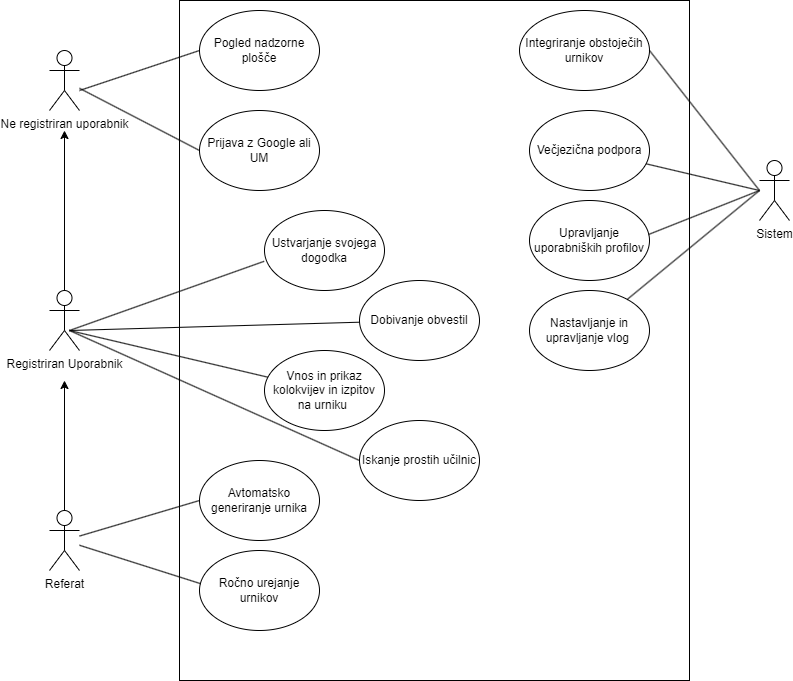

The diagram above was exported from draw.io. Its source (the exported page's mxGraphModel, read from the mxfile embedded in the PNG):
<mxGraphModel dx="1662" dy="1894" grid="1" gridSize="10" guides="1" tooltips="1" connect="1" arrows="1" fold="1" page="1" pageScale="1" pageWidth="850" pageHeight="1100" math="0" shadow="0">
  <root>
    <mxCell id="0" />
    <mxCell id="1" parent="0" />
    <mxCell id="UeDqC_LNHcO44_fMpUjF-14" value="" style="rounded=0;whiteSpace=wrap;html=1;" parent="1" vertex="1">
      <mxGeometry x="220" y="-10" width="510" height="680" as="geometry" />
    </mxCell>
    <mxCell id="UeDqC_LNHcO44_fMpUjF-1" value="Ne registriran uporabnik" style="shape=umlActor;verticalLabelPosition=bottom;verticalAlign=top;html=1;outlineConnect=0;" parent="1" vertex="1">
      <mxGeometry x="90" y="40" width="30" height="60" as="geometry" />
    </mxCell>
    <mxCell id="UeDqC_LNHcO44_fMpUjF-2" value="Pogled nadzorne plošče" style="ellipse;whiteSpace=wrap;html=1;" parent="1" vertex="1">
      <mxGeometry x="240" width="120" height="80" as="geometry" />
    </mxCell>
    <mxCell id="UeDqC_LNHcO44_fMpUjF-3" value="Sistem" style="shape=umlActor;verticalLabelPosition=bottom;verticalAlign=top;html=1;outlineConnect=0;" parent="1" vertex="1">
      <mxGeometry x="800" y="150" width="30" height="60" as="geometry" />
    </mxCell>
    <mxCell id="UeDqC_LNHcO44_fMpUjF-4" value="Integriranje obstoječih urnikov" style="ellipse;whiteSpace=wrap;html=1;" parent="1" vertex="1">
      <mxGeometry x="560" width="130" height="80" as="geometry" />
    </mxCell>
    <mxCell id="UeDqC_LNHcO44_fMpUjF-7" value="Iskanje prostih učilnic" style="ellipse;whiteSpace=wrap;html=1;" parent="1" vertex="1">
      <mxGeometry x="400" y="410" width="120" height="80" as="geometry" />
    </mxCell>
    <mxCell id="UeDqC_LNHcO44_fMpUjF-8" value="Prijava z Google ali UM" style="ellipse;whiteSpace=wrap;html=1;" parent="1" vertex="1">
      <mxGeometry x="240" y="100" width="120" height="80" as="geometry" />
    </mxCell>
    <mxCell id="UeDqC_LNHcO44_fMpUjF-9" value="Ustvarjanje svojega dogodka" style="ellipse;whiteSpace=wrap;html=1;" parent="1" vertex="1">
      <mxGeometry x="305" y="200" width="120" height="80" as="geometry" />
    </mxCell>
    <mxCell id="UeDqC_LNHcO44_fMpUjF-10" value="Avtomatsko generiranje urnika" style="ellipse;whiteSpace=wrap;html=1;" parent="1" vertex="1">
      <mxGeometry x="240" y="450" width="120" height="80" as="geometry" />
    </mxCell>
    <mxCell id="UeDqC_LNHcO44_fMpUjF-11" value="Ročno urejanje urnikov" style="ellipse;whiteSpace=wrap;html=1;" parent="1" vertex="1">
      <mxGeometry x="240" y="540" width="120" height="80" as="geometry" />
    </mxCell>
    <mxCell id="UeDqC_LNHcO44_fMpUjF-16" style="edgeStyle=orthogonalEdgeStyle;rounded=0;orthogonalLoop=1;jettySize=auto;html=1;" parent="1" source="UeDqC_LNHcO44_fMpUjF-12" edge="1">
      <mxGeometry relative="1" as="geometry">
        <mxPoint x="105" y="120" as="targetPoint" />
      </mxGeometry>
    </mxCell>
    <mxCell id="UeDqC_LNHcO44_fMpUjF-12" value="Registriran Uporabnik" style="shape=umlActor;verticalLabelPosition=bottom;verticalAlign=top;html=1;outlineConnect=0;" parent="1" vertex="1">
      <mxGeometry x="90" y="280" width="30" height="60" as="geometry" />
    </mxCell>
    <mxCell id="UeDqC_LNHcO44_fMpUjF-17" style="edgeStyle=orthogonalEdgeStyle;rounded=0;orthogonalLoop=1;jettySize=auto;html=1;" parent="1" source="UeDqC_LNHcO44_fMpUjF-13" edge="1">
      <mxGeometry relative="1" as="geometry">
        <mxPoint x="105" y="370" as="targetPoint" />
      </mxGeometry>
    </mxCell>
    <mxCell id="UeDqC_LNHcO44_fMpUjF-13" value="Referat" style="shape=umlActor;verticalLabelPosition=bottom;verticalAlign=top;html=1;outlineConnect=0;" parent="1" vertex="1">
      <mxGeometry x="90" y="500" width="30" height="60" as="geometry" />
    </mxCell>
    <mxCell id="UeDqC_LNHcO44_fMpUjF-18" value="" style="endArrow=none;html=1;rounded=0;entryX=0.01;entryY=0.415;entryDx=0;entryDy=0;entryPerimeter=0;" parent="1" source="UeDqC_LNHcO44_fMpUjF-13" target="UeDqC_LNHcO44_fMpUjF-11" edge="1">
      <mxGeometry width="50" height="50" relative="1" as="geometry">
        <mxPoint x="400" y="520" as="sourcePoint" />
        <mxPoint x="450" y="470" as="targetPoint" />
      </mxGeometry>
    </mxCell>
    <mxCell id="UeDqC_LNHcO44_fMpUjF-19" value="" style="endArrow=none;html=1;rounded=0;entryX=0;entryY=0.5;entryDx=0;entryDy=0;" parent="1" source="UeDqC_LNHcO44_fMpUjF-13" target="UeDqC_LNHcO44_fMpUjF-10" edge="1">
      <mxGeometry width="50" height="50" relative="1" as="geometry">
        <mxPoint x="130" y="545" as="sourcePoint" />
        <mxPoint x="251" y="583" as="targetPoint" />
      </mxGeometry>
    </mxCell>
    <mxCell id="UeDqC_LNHcO44_fMpUjF-20" value="" style="endArrow=none;html=1;rounded=0;entryX=0;entryY=0.5;entryDx=0;entryDy=0;" parent="1" target="UeDqC_LNHcO44_fMpUjF-7" edge="1">
      <mxGeometry width="50" height="50" relative="1" as="geometry">
        <mxPoint x="110" y="320" as="sourcePoint" />
        <mxPoint x="231" y="358" as="targetPoint" />
      </mxGeometry>
    </mxCell>
    <mxCell id="UeDqC_LNHcO44_fMpUjF-21" value="" style="endArrow=none;html=1;rounded=0;entryX=-0.003;entryY=0.635;entryDx=0;entryDy=0;entryPerimeter=0;" parent="1" target="UeDqC_LNHcO44_fMpUjF-9" edge="1">
      <mxGeometry width="50" height="50" relative="1" as="geometry">
        <mxPoint x="110" y="320" as="sourcePoint" />
        <mxPoint x="250" y="380" as="targetPoint" />
      </mxGeometry>
    </mxCell>
    <mxCell id="UeDqC_LNHcO44_fMpUjF-22" value="" style="endArrow=none;html=1;rounded=0;entryX=0;entryY=0.5;entryDx=0;entryDy=0;" parent="1" source="UeDqC_LNHcO44_fMpUjF-1" edge="1">
      <mxGeometry width="50" height="50" relative="1" as="geometry">
        <mxPoint x="110" y="90" as="sourcePoint" />
        <mxPoint x="240" y="140" as="targetPoint" />
      </mxGeometry>
    </mxCell>
    <mxCell id="UeDqC_LNHcO44_fMpUjF-23" value="" style="endArrow=none;html=1;rounded=0;entryX=0;entryY=0.5;entryDx=0;entryDy=0;" parent="1" target="UeDqC_LNHcO44_fMpUjF-2" edge="1">
      <mxGeometry width="50" height="50" relative="1" as="geometry">
        <mxPoint x="120" y="80" as="sourcePoint" />
        <mxPoint x="250" y="130" as="targetPoint" />
      </mxGeometry>
    </mxCell>
    <mxCell id="UeDqC_LNHcO44_fMpUjF-24" value="" style="endArrow=none;html=1;rounded=0;exitX=1;exitY=0.5;exitDx=0;exitDy=0;" parent="1" source="UeDqC_LNHcO44_fMpUjF-4" edge="1">
      <mxGeometry width="50" height="50" relative="1" as="geometry">
        <mxPoint x="670" y="20" as="sourcePoint" />
        <mxPoint x="800" y="180" as="targetPoint" />
      </mxGeometry>
    </mxCell>
    <mxCell id="guWIL7-fO3CqiYoTFxzi-5" value="Večjezična podpora" style="ellipse;whiteSpace=wrap;html=1;" vertex="1" parent="1">
      <mxGeometry x="570" y="100" width="120" height="80" as="geometry" />
    </mxCell>
    <mxCell id="guWIL7-fO3CqiYoTFxzi-6" value="" style="endArrow=none;html=1;rounded=0;" edge="1" parent="1" source="guWIL7-fO3CqiYoTFxzi-5">
      <mxGeometry width="50" height="50" relative="1" as="geometry">
        <mxPoint x="620" y="262.28155844155833" as="sourcePoint" />
        <mxPoint x="800" y="180" as="targetPoint" />
      </mxGeometry>
    </mxCell>
    <mxCell id="guWIL7-fO3CqiYoTFxzi-7" value="Dobivanje obvestil" style="ellipse;whiteSpace=wrap;html=1;" vertex="1" parent="1">
      <mxGeometry x="400" y="270" width="120" height="80" as="geometry" />
    </mxCell>
    <mxCell id="guWIL7-fO3CqiYoTFxzi-8" value="" style="endArrow=none;html=1;rounded=0;" edge="1" parent="1" target="guWIL7-fO3CqiYoTFxzi-7">
      <mxGeometry width="50" height="50" relative="1" as="geometry">
        <mxPoint x="110" y="320" as="sourcePoint" />
        <mxPoint x="319.6400000000001" y="250.80000000000018" as="targetPoint" />
      </mxGeometry>
    </mxCell>
    <mxCell id="guWIL7-fO3CqiYoTFxzi-9" value="Upravljanje uporabniških profilov" style="ellipse;whiteSpace=wrap;html=1;" vertex="1" parent="1">
      <mxGeometry x="570" y="190" width="120" height="80" as="geometry" />
    </mxCell>
    <mxCell id="guWIL7-fO3CqiYoTFxzi-11" value="" style="endArrow=none;html=1;rounded=0;entryX=0.992;entryY=0.425;entryDx=0;entryDy=0;entryPerimeter=0;" edge="1" parent="1" target="guWIL7-fO3CqiYoTFxzi-9">
      <mxGeometry width="50" height="50" relative="1" as="geometry">
        <mxPoint x="800" y="180" as="sourcePoint" />
        <mxPoint x="450" y="300" as="targetPoint" />
      </mxGeometry>
    </mxCell>
    <mxCell id="guWIL7-fO3CqiYoTFxzi-12" value="Nastavljanje in upravljanje vlog&amp;nbsp;" style="ellipse;whiteSpace=wrap;html=1;" vertex="1" parent="1">
      <mxGeometry x="570" y="280" width="120" height="80" as="geometry" />
    </mxCell>
    <mxCell id="guWIL7-fO3CqiYoTFxzi-13" value="" style="endArrow=none;html=1;rounded=0;" edge="1" parent="1" source="guWIL7-fO3CqiYoTFxzi-12">
      <mxGeometry width="50" height="50" relative="1" as="geometry">
        <mxPoint x="760" y="330" as="sourcePoint" />
        <mxPoint x="800" y="180" as="targetPoint" />
      </mxGeometry>
    </mxCell>
    <mxCell id="guWIL7-fO3CqiYoTFxzi-14" value="&lt;p class=&quot;MsoNormal&quot;&gt;Vnos in prikaz kolokvijev in izpitov na urniku&amp;nbsp;&lt;/p&gt;" style="ellipse;whiteSpace=wrap;html=1;" vertex="1" parent="1">
      <mxGeometry x="305" y="340" width="120" height="80" as="geometry" />
    </mxCell>
    <mxCell id="guWIL7-fO3CqiYoTFxzi-15" value="" style="endArrow=none;html=1;rounded=0;" edge="1" parent="1" target="guWIL7-fO3CqiYoTFxzi-14">
      <mxGeometry width="50" height="50" relative="1" as="geometry">
        <mxPoint x="110" y="320" as="sourcePoint" />
        <mxPoint x="280" y="320" as="targetPoint" />
      </mxGeometry>
    </mxCell>
  </root>
</mxGraphModel>